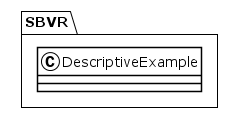

The diagram above was rendered by PlantUML. Its source (embedded in the PNG):
@startuml
!theme plain
package SBVR {
class DescriptiveExample {
}
}
@enduml